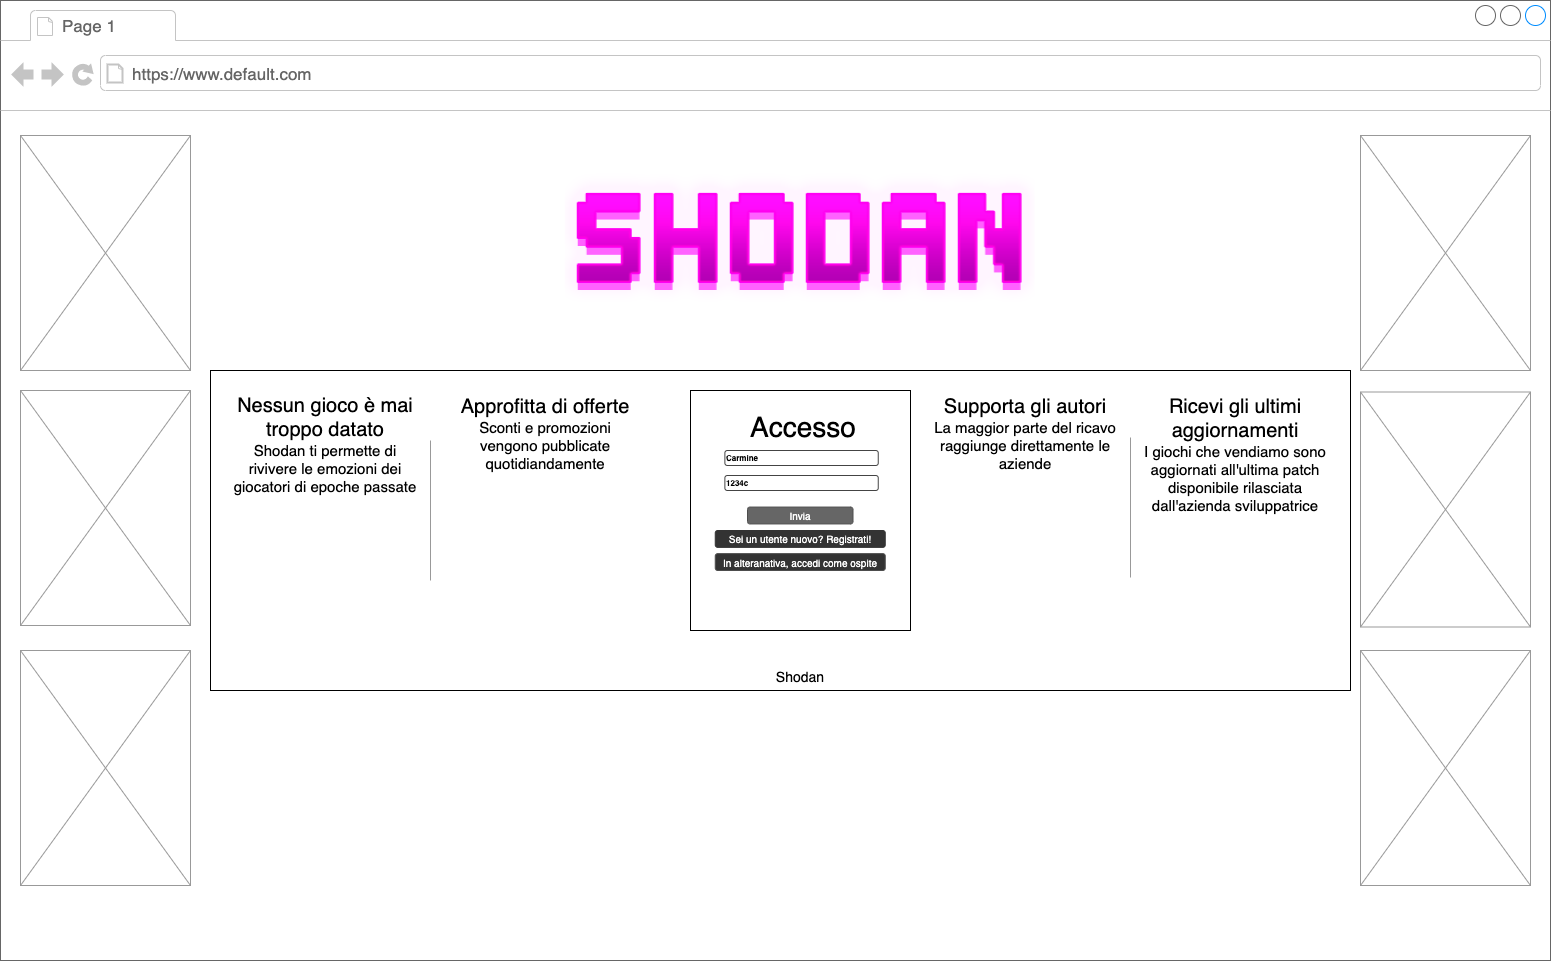

The diagram above was exported from draw.io. Its source (the exported page's mxGraphModel, read from the mxfile embedded in the PNG):
<mxGraphModel dx="2678" dy="1216" grid="1" gridSize="10" guides="1" tooltips="1" connect="1" arrows="1" fold="1" page="1" pageScale="1" pageWidth="1100" pageHeight="850" background="#ffffff" math="0" shadow="0">
  <root>
    <mxCell id="0" />
    <mxCell id="1" parent="0" />
    <mxCell id="8kieVJgHNKOANtB189oR-13" value="" style="strokeWidth=1;shadow=0;dashed=0;align=center;html=1;shape=mxgraph.mockup.containers.browserWindow;rSize=0;strokeColor=#666666;mainText=,;recursiveResize=0;rounded=0;labelBackgroundColor=none;fontFamily=Verdana;fontSize=12" parent="1" vertex="1">
      <mxGeometry x="160" y="50" width="1550" height="960" as="geometry" />
    </mxCell>
    <mxCell id="8kieVJgHNKOANtB189oR-14" value="Page 1" style="strokeWidth=1;shadow=0;dashed=0;align=center;html=1;shape=mxgraph.mockup.containers.anchor;fontSize=17;fontColor=#666666;align=left;" parent="8kieVJgHNKOANtB189oR-13" vertex="1">
      <mxGeometry x="60" y="12" width="110" height="26" as="geometry" />
    </mxCell>
    <mxCell id="8kieVJgHNKOANtB189oR-15" value="https://www.default.com" style="strokeWidth=1;shadow=0;dashed=0;align=center;html=1;shape=mxgraph.mockup.containers.anchor;rSize=0;fontSize=17;fontColor=#666666;align=left;" parent="8kieVJgHNKOANtB189oR-13" vertex="1">
      <mxGeometry x="130" y="60" width="250" height="26" as="geometry" />
    </mxCell>
    <mxCell id="8kieVJgHNKOANtB189oR-20" value="" style="rounded=0;whiteSpace=wrap;html=1;fontSize=40;strokeWidth=1;" parent="8kieVJgHNKOANtB189oR-13" vertex="1">
      <mxGeometry x="690" y="395" width="210" height="230" as="geometry" />
    </mxCell>
    <mxCell id="8kieVJgHNKOANtB189oR-44" value="" style="verticalLabelPosition=bottom;shadow=0;dashed=0;align=center;html=1;verticalAlign=top;strokeWidth=1;shape=mxgraph.mockup.graphics.simpleIcon;strokeColor=#999999;fillColor=#ffffff;rounded=0;labelBackgroundColor=none;fontFamily=Verdana;fontSize=12;fontColor=#000000;" parent="8kieVJgHNKOANtB189oR-13" vertex="1">
      <mxGeometry x="20" y="135" width="170" height="235" as="geometry" />
    </mxCell>
    <mxCell id="8kieVJgHNKOANtB189oR-45" value="" style="verticalLabelPosition=bottom;shadow=0;dashed=0;align=center;html=1;verticalAlign=top;strokeWidth=1;shape=mxgraph.mockup.graphics.simpleIcon;strokeColor=#999999;fillColor=#ffffff;rounded=0;labelBackgroundColor=none;fontFamily=Verdana;fontSize=12;fontColor=#000000;" parent="8kieVJgHNKOANtB189oR-13" vertex="1">
      <mxGeometry x="20" y="390" width="170" height="235" as="geometry" />
    </mxCell>
    <mxCell id="8kieVJgHNKOANtB189oR-46" value="" style="verticalLabelPosition=bottom;shadow=0;dashed=0;align=center;html=1;verticalAlign=top;strokeWidth=1;shape=mxgraph.mockup.graphics.simpleIcon;strokeColor=#999999;fillColor=#ffffff;rounded=0;labelBackgroundColor=none;fontFamily=Verdana;fontSize=12;fontColor=#000000;" parent="8kieVJgHNKOANtB189oR-13" vertex="1">
      <mxGeometry x="20" y="650" width="170" height="235" as="geometry" />
    </mxCell>
    <mxCell id="8kieVJgHNKOANtB189oR-47" value="" style="verticalLabelPosition=bottom;shadow=0;dashed=0;align=center;html=1;verticalAlign=top;strokeWidth=1;shape=mxgraph.mockup.graphics.simpleIcon;strokeColor=#999999;fillColor=#ffffff;rounded=0;labelBackgroundColor=none;fontFamily=Verdana;fontSize=12;fontColor=#000000;" parent="8kieVJgHNKOANtB189oR-13" vertex="1">
      <mxGeometry x="1360" y="135" width="170" height="235" as="geometry" />
    </mxCell>
    <mxCell id="8kieVJgHNKOANtB189oR-48" value="" style="verticalLabelPosition=bottom;shadow=0;dashed=0;align=center;html=1;verticalAlign=top;strokeWidth=1;shape=mxgraph.mockup.graphics.simpleIcon;strokeColor=#999999;fillColor=#ffffff;rounded=0;labelBackgroundColor=none;fontFamily=Verdana;fontSize=12;fontColor=#000000;" parent="8kieVJgHNKOANtB189oR-13" vertex="1">
      <mxGeometry x="1360" y="391.5" width="170" height="235" as="geometry" />
    </mxCell>
    <mxCell id="8kieVJgHNKOANtB189oR-49" value="" style="verticalLabelPosition=bottom;shadow=0;dashed=0;align=center;html=1;verticalAlign=top;strokeWidth=1;shape=mxgraph.mockup.graphics.simpleIcon;strokeColor=#999999;fillColor=#ffffff;rounded=0;labelBackgroundColor=none;fontFamily=Verdana;fontSize=12;fontColor=#000000;" parent="8kieVJgHNKOANtB189oR-13" vertex="1">
      <mxGeometry x="1360" y="650" width="170" height="235" as="geometry" />
    </mxCell>
    <mxCell id="8kieVJgHNKOANtB189oR-50" value="" style="rounded=0;whiteSpace=wrap;html=1;fontSize=20;" parent="8kieVJgHNKOANtB189oR-13" vertex="1">
      <mxGeometry x="210" y="370" width="1140" height="320" as="geometry" />
    </mxCell>
    <mxCell id="8kieVJgHNKOANtB189oR-16" value="&lt;font&gt;&lt;span style=&quot;font-size: 20px&quot;&gt;Nessun gioco è mai troppo datato&lt;/span&gt;&lt;br&gt;&lt;font style=&quot;font-size: 15px&quot;&gt;Shodan ti permette di rivivere le emozioni dei giocatori di epoche passate&lt;/font&gt;&lt;br&gt;&lt;/font&gt;" style="text;spacingTop=-5;whiteSpace=wrap;html=1;align=center;fontSize=12;fontFamily=Helvetica;fillColor=none;strokeColor=none;rounded=0;shadow=1;labelBackgroundColor=none;" parent="8kieVJgHNKOANtB189oR-13" vertex="1">
      <mxGeometry x="230" y="391.5" width="190" height="248.5" as="geometry" />
    </mxCell>
    <mxCell id="8kieVJgHNKOANtB189oR-17" value="" style="verticalLabelPosition=bottom;shadow=0;dashed=0;align=center;html=1;verticalAlign=top;strokeWidth=1;shape=mxgraph.mockup.markup.line;strokeColor=#999999;fontSize=51;direction=south;" parent="8kieVJgHNKOANtB189oR-13" vertex="1">
      <mxGeometry x="420" y="440" width="20" height="140" as="geometry" />
    </mxCell>
    <mxCell id="8kieVJgHNKOANtB189oR-39" value="&lt;font&gt;&lt;span style=&quot;font-size: 20px&quot;&gt;Approfitta di offerte&lt;/span&gt;&lt;br&gt;&lt;font style=&quot;font-size: 15px&quot;&gt;Sconti e promozioni vengono pubblicate quotidiandamente&lt;/font&gt;&lt;br&gt;&lt;/font&gt;" style="text;spacingTop=-5;whiteSpace=wrap;html=1;align=center;fontSize=12;fontFamily=Helvetica;fillColor=none;strokeColor=none;rounded=0;shadow=1;labelBackgroundColor=none;" parent="8kieVJgHNKOANtB189oR-13" vertex="1">
      <mxGeometry x="450" y="393" width="190" height="247" as="geometry" />
    </mxCell>
    <mxCell id="8kieVJgHNKOANtB189oR-41" value="&lt;font&gt;&lt;span style=&quot;font-size: 20px&quot;&gt;Supporta gli autori&lt;/span&gt;&lt;br&gt;&lt;font style=&quot;font-size: 15px&quot;&gt;La maggior parte del ricavo raggiunge direttamente le aziende&lt;/font&gt;&lt;br&gt;&lt;/font&gt;" style="text;spacingTop=-5;whiteSpace=wrap;html=1;align=center;fontSize=12;fontFamily=Helvetica;fillColor=none;strokeColor=none;rounded=0;shadow=1;labelBackgroundColor=none;" parent="8kieVJgHNKOANtB189oR-13" vertex="1">
      <mxGeometry x="930" y="393" width="190" height="247" as="geometry" />
    </mxCell>
    <mxCell id="8kieVJgHNKOANtB189oR-40" value="&lt;font&gt;&lt;span style=&quot;font-size: 20px&quot;&gt;Ricevi gli ultimi aggiornamenti&lt;/span&gt;&lt;br&gt;&lt;font style=&quot;font-size: 15px&quot;&gt;I giochi che vendiamo sono aggiornati all'ultima patch disponibile rilasciata dall'azienda sviluppatrice&lt;/font&gt;&lt;br&gt;&lt;/font&gt;" style="text;spacingTop=-5;whiteSpace=wrap;html=1;align=center;fontSize=12;fontFamily=Helvetica;fillColor=none;strokeColor=none;rounded=0;shadow=1;labelBackgroundColor=none;" parent="8kieVJgHNKOANtB189oR-13" vertex="1">
      <mxGeometry x="1140" y="393" width="190" height="247" as="geometry" />
    </mxCell>
    <mxCell id="8kieVJgHNKOANtB189oR-18" value="" style="verticalLabelPosition=bottom;shadow=0;dashed=0;align=center;html=1;verticalAlign=top;strokeWidth=1;shape=mxgraph.mockup.markup.line;strokeColor=#999999;fontSize=51;direction=south;" parent="8kieVJgHNKOANtB189oR-13" vertex="1">
      <mxGeometry x="1120" y="437" width="20" height="140" as="geometry" />
    </mxCell>
    <mxCell id="8kieVJgHNKOANtB189oR-51" value="" style="rounded=0;whiteSpace=wrap;html=1;fontSize=20;" parent="8kieVJgHNKOANtB189oR-13" vertex="1">
      <mxGeometry x="690" y="390" width="220" height="240" as="geometry" />
    </mxCell>
    <mxCell id="8kieVJgHNKOANtB189oR-27" value="&lt;font style=&quot;font-size: 28px&quot;&gt;Accesso&lt;/font&gt;" style="text;html=1;strokeColor=none;fillColor=none;align=center;verticalAlign=middle;whiteSpace=wrap;rounded=0;fontSize=40;" parent="8kieVJgHNKOANtB189oR-13" vertex="1">
      <mxGeometry x="727.75" y="407" width="150" height="30" as="geometry" />
    </mxCell>
    <mxCell id="8kieVJgHNKOANtB189oR-29" value="&lt;b&gt;Carmine&lt;/b&gt;" style="strokeWidth=1;html=1;shadow=0;dashed=0;shape=mxgraph.ios.iTextInput;strokeColor=#444444;align=left;buttonText=;fontSize=8" parent="8kieVJgHNKOANtB189oR-13" vertex="1">
      <mxGeometry x="724.38" y="450" width="153.37" height="15" as="geometry" />
    </mxCell>
    <mxCell id="8kieVJgHNKOANtB189oR-30" value="&lt;b&gt;1234c&lt;/b&gt;" style="strokeWidth=1;html=1;shadow=0;dashed=0;shape=mxgraph.ios.iTextInput;strokeColor=#444444;align=left;buttonText=;fontSize=8" parent="8kieVJgHNKOANtB189oR-13" vertex="1">
      <mxGeometry x="724.38" y="475" width="153.37" height="15" as="geometry" />
    </mxCell>
    <mxCell id="8kieVJgHNKOANtB189oR-28" value="Invia" style="rounded=1;html=1;shadow=0;dashed=0;whiteSpace=wrap;fontSize=10;fillColor=#666666;align=center;strokeColor=#4D4D4D;fontColor=#ffffff;" parent="8kieVJgHNKOANtB189oR-13" vertex="1">
      <mxGeometry x="747" y="506.56" width="105.5" height="16.88" as="geometry" />
    </mxCell>
    <mxCell id="8kieVJgHNKOANtB189oR-42" value="&lt;font color=&quot;#ffffff&quot;&gt;Sei un utente nuovo? Registrati!&lt;/font&gt;" style="rounded=1;html=1;shadow=0;dashed=0;whiteSpace=wrap;fontSize=10;fillColor=#333333;align=center;strokeColor=#333333;fontColor=#666666;" parent="8kieVJgHNKOANtB189oR-13" vertex="1">
      <mxGeometry x="714.75" y="530" width="170" height="16.88" as="geometry" />
    </mxCell>
    <mxCell id="8kieVJgHNKOANtB189oR-43" value="&lt;font color=&quot;#ffffff&quot;&gt;In alteranativa, accedi come ospite&lt;/font&gt;" style="rounded=1;html=1;shadow=0;dashed=0;whiteSpace=wrap;fontSize=10;fillColor=#333333;align=center;strokeColor=#4D4D4D;fontColor=#666666;" parent="8kieVJgHNKOANtB189oR-13" vertex="1">
      <mxGeometry x="714.75" y="553.12" width="170" height="16.88" as="geometry" />
    </mxCell>
    <mxCell id="8kieVJgHNKOANtB189oR-52" value="&lt;font style=&quot;font-size: 14px&quot;&gt;Shodan&lt;/font&gt;" style="text;html=1;strokeColor=none;fillColor=none;align=center;verticalAlign=middle;whiteSpace=wrap;rounded=0;fontSize=20;" parent="8kieVJgHNKOANtB189oR-13" vertex="1">
      <mxGeometry x="770" y="660" width="60" height="30" as="geometry" />
    </mxCell>
    <mxCell id="8eqZoUYJOGGygT2M8cv_-1" value="" style="shape=image;verticalLabelPosition=bottom;labelBackgroundColor=#ffffff;verticalAlign=top;aspect=fixed;imageAspect=0;image=data:image/png,(base64 omitted: 15664 chars);" parent="8kieVJgHNKOANtB189oR-13" vertex="1">
      <mxGeometry x="564.75" y="170" width="470" height="138" as="geometry" />
    </mxCell>
  </root>
</mxGraphModel>